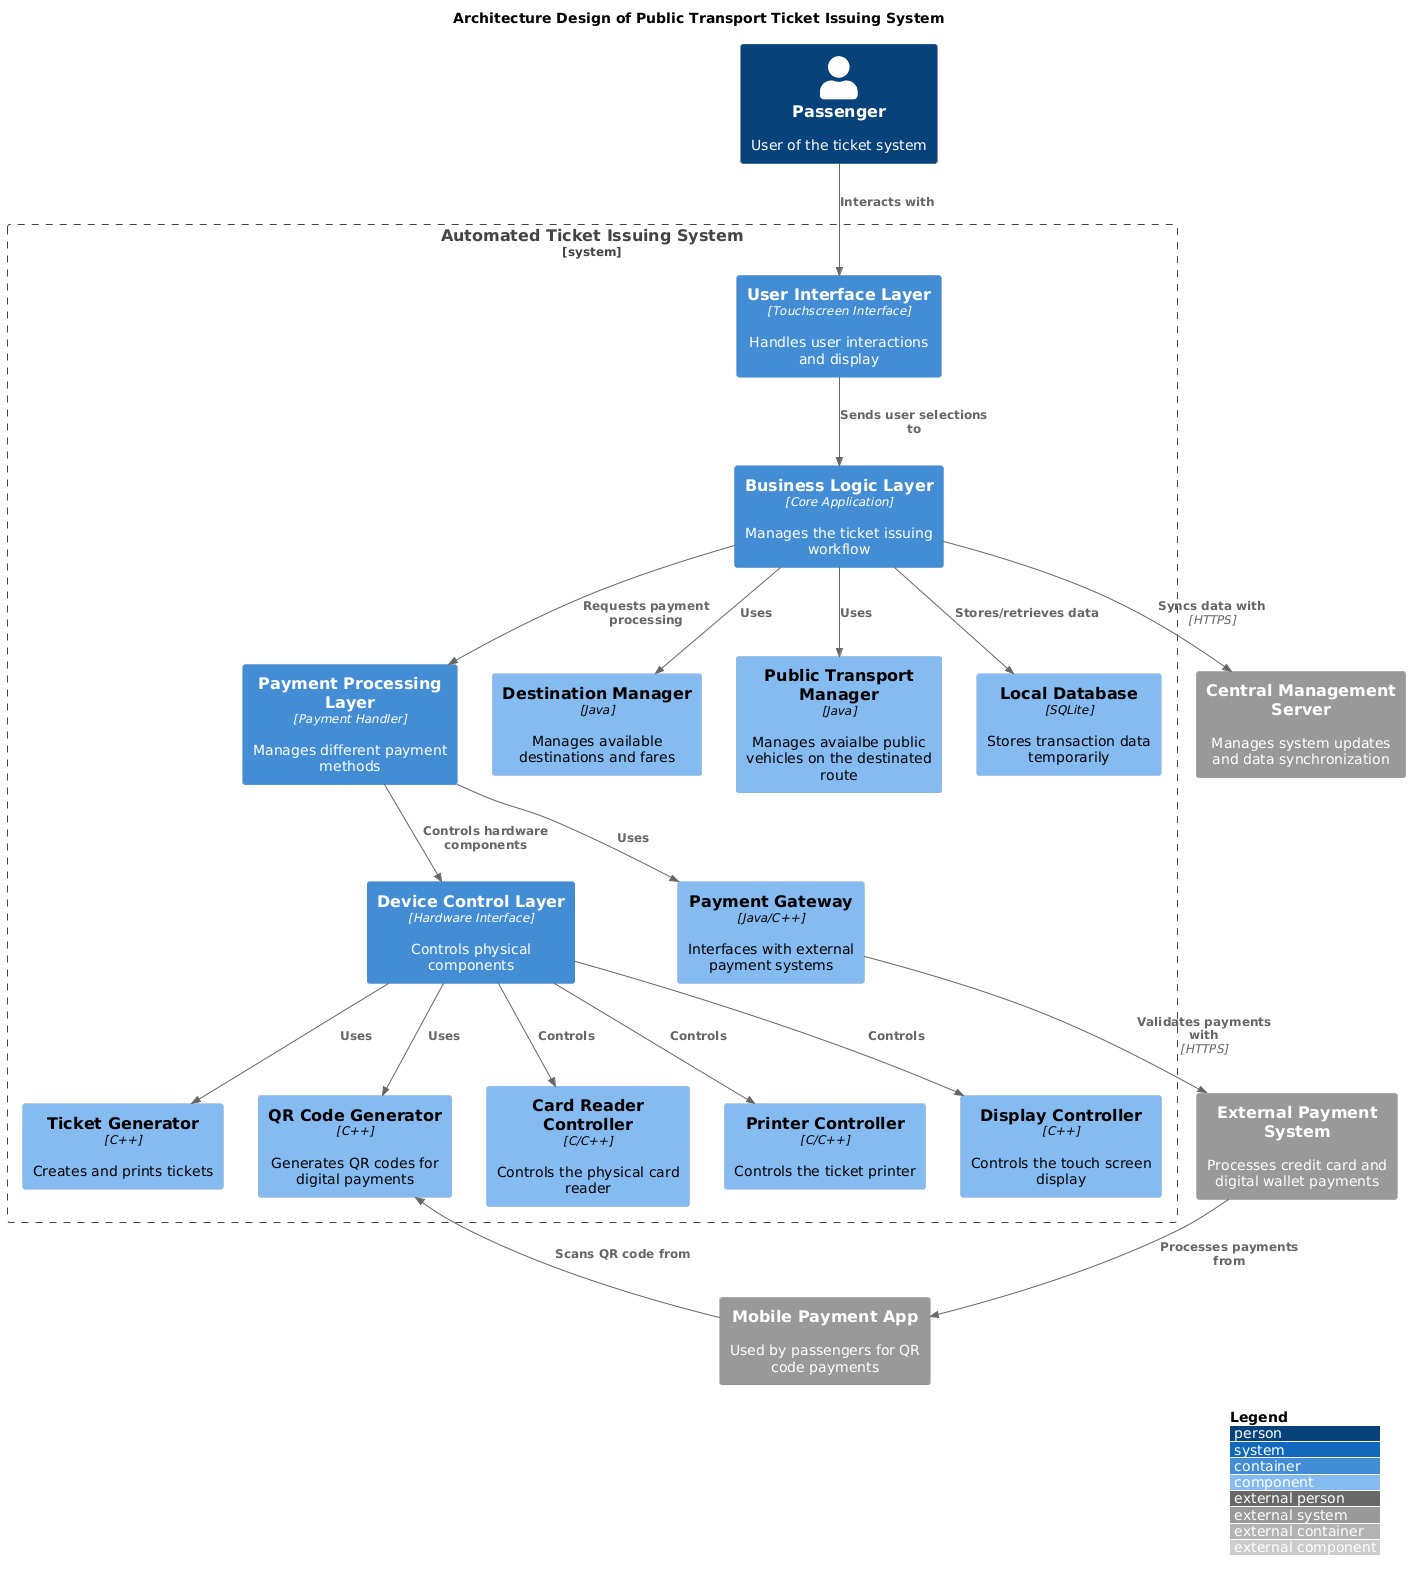

The diagram above was rendered by PlantUML. Its source (embedded in the PNG):
@startuml
!include https://raw.githubusercontent.com/plantuml-stdlib/C4-PlantUML/master/C4_Component.puml

LAYOUT_WITH_LEGEND()

title Architecture Design of Public Transport Ticket Issuing System

Person(passenger, "Passenger", "User of the ticket system")

System_Boundary(ticket_system, "Automated Ticket Issuing System") {
    Container(ui_container, "User Interface Layer", "Touchscreen Interface", "Handles user interactions and display")
    Container(business_logic, "Business Logic Layer", "Core Application", "Manages the ticket issuing workflow")
    Container(payment_processing, "Payment Processing Layer", "Payment Handler", "Manages different payment methods")
    Container(device_control, "Device Control Layer", "Hardware Interface", "Controls physical components")
    
    Component(destination_manager, "Destination Manager", "Java", "Manages available destinations and fares")
    Component(public_transport_manager, "Public Transport Manager", "Java", "Manages avaialbe public vehicles on the destinated route")
    Component(payment_gateway, "Payment Gateway", "Java/C++", "Interfaces with external payment systems")
    Component(ticket_generator, "Ticket Generator", "C++", "Creates and prints tickets")
    Component(qr_generator, "QR Code Generator", "C++", "Generates QR codes for digital payments")
    Component(card_reader, "Card Reader Controller", "C/C++", "Controls the physical card reader")
    Component(printer, "Printer Controller", "C/C++", "Controls the ticket printer")
    Component(display, "Display Controller", "C++", "Controls the touch screen display")
    Component(local_db, "Local Database", "SQLite", "Stores transaction data temporarily")
}

System_Ext(payment_system, "External Payment System", "Processes credit card and digital wallet payments")
System_Ext(central_server, "Central Management Server", "Manages system updates and data synchronization")
System_Ext(mobile_app, "Mobile Payment App", "Used by passengers for QR code payments")

Rel(passenger, ui_container, "Interacts with")
Rel(ui_container, business_logic, "Sends user selections to")
Rel(business_logic, payment_processing, "Requests payment processing")
Rel(payment_processing, device_control, "Controls hardware components")

Rel(business_logic, destination_manager, "Uses")
Rel(business_logic, public_transport_manager, "Uses")
Rel(business_logic, local_db, "Stores/retrieves data")
Rel(payment_processing, payment_gateway, "Uses")
Rel(payment_gateway, payment_system, "Validates payments with", "HTTPS")
Rel(device_control, card_reader, "Controls")
Rel(device_control, printer, "Controls")
Rel(device_control, display, "Controls")
Rel(device_control, qr_generator, "Uses")
Rel(device_control, ticket_generator, "Uses")

Rel(business_logic, central_server, "Syncs data with", "HTTPS")
Rel(payment_system, mobile_app, "Processes payments from")
Rel(mobile_app, qr_generator, "Scans QR code from")
@enduml